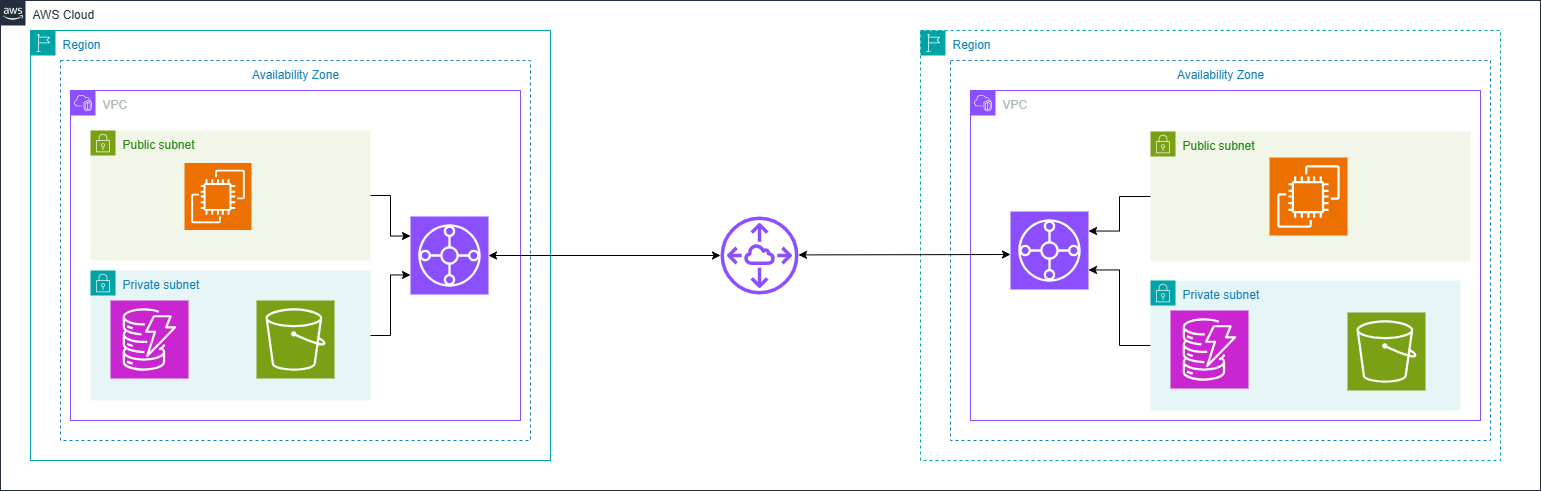

The diagram above was exported from draw.io. Its source (the exported page's mxGraphModel, read from the mxfile embedded in the PNG):
<mxGraphModel dx="2143" dy="801" grid="1" gridSize="10" guides="1" tooltips="1" connect="1" arrows="1" fold="1" page="1" pageScale="1" pageWidth="900" pageHeight="1600" math="0" shadow="0">
  <root>
    <mxCell id="0" />
    <mxCell id="1" parent="0" />
    <mxCell id="1AoJxO6KeuIuSaNw4q-Q-1" value="AWS Cloud" style="points=[[0,0],[0.25,0],[0.5,0],[0.75,0],[1,0],[1,0.25],[1,0.5],[1,0.75],[1,1],[0.75,1],[0.5,1],[0.25,1],[0,1],[0,0.75],[0,0.5],[0,0.25]];outlineConnect=0;gradientColor=none;html=1;whiteSpace=wrap;fontSize=12;fontStyle=0;container=1;pointerEvents=0;collapsible=0;recursiveResize=0;shape=mxgraph.aws4.group;grIcon=mxgraph.aws4.group_aws_cloud_alt;strokeColor=#232F3E;fillColor=none;verticalAlign=top;align=left;spacingLeft=30;fontColor=#232F3E;dashed=0;" vertex="1" parent="1">
      <mxGeometry x="60" y="40" width="1540" height="490" as="geometry" />
    </mxCell>
    <mxCell id="1AoJxO6KeuIuSaNw4q-Q-2" value="Region" style="points=[[0,0],[0.25,0],[0.5,0],[0.75,0],[1,0],[1,0.25],[1,0.5],[1,0.75],[1,1],[0.75,1],[0.5,1],[0.25,1],[0,1],[0,0.75],[0,0.5],[0,0.25]];outlineConnect=0;gradientColor=none;html=1;whiteSpace=wrap;fontSize=12;fontStyle=0;container=1;pointerEvents=0;collapsible=0;recursiveResize=0;shape=mxgraph.aws4.group;grIcon=mxgraph.aws4.group_region;strokeColor=#00A4A6;fillColor=none;verticalAlign=top;align=left;spacingLeft=30;fontColor=#147EBA;" vertex="1" parent="1AoJxO6KeuIuSaNw4q-Q-1">
      <mxGeometry x="30" y="30" width="520" height="430" as="geometry" />
    </mxCell>
    <mxCell id="1AoJxO6KeuIuSaNw4q-Q-4" value="Availability Zone" style="fillColor=none;strokeColor=#147EBA;dashed=1;verticalAlign=top;fontStyle=0;fontColor=#147EBA;whiteSpace=wrap;html=1;" vertex="1" parent="1AoJxO6KeuIuSaNw4q-Q-2">
      <mxGeometry x="30" y="30" width="470" height="380" as="geometry" />
    </mxCell>
    <mxCell id="1AoJxO6KeuIuSaNw4q-Q-5" value="VPC" style="points=[[0,0],[0.25,0],[0.5,0],[0.75,0],[1,0],[1,0.25],[1,0.5],[1,0.75],[1,1],[0.75,1],[0.5,1],[0.25,1],[0,1],[0,0.75],[0,0.5],[0,0.25]];outlineConnect=0;gradientColor=none;html=1;whiteSpace=wrap;fontSize=12;fontStyle=0;container=1;pointerEvents=0;collapsible=0;recursiveResize=0;shape=mxgraph.aws4.group;grIcon=mxgraph.aws4.group_vpc2;strokeColor=#8C4FFF;fillColor=none;verticalAlign=top;align=left;spacingLeft=30;fontColor=#AAB7B8;dashed=0;" vertex="1" parent="1AoJxO6KeuIuSaNw4q-Q-2">
      <mxGeometry x="40" y="60" width="450" height="330" as="geometry" />
    </mxCell>
    <mxCell id="1AoJxO6KeuIuSaNw4q-Q-6" value="Public subnet" style="points=[[0,0],[0.25,0],[0.5,0],[0.75,0],[1,0],[1,0.25],[1,0.5],[1,0.75],[1,1],[0.75,1],[0.5,1],[0.25,1],[0,1],[0,0.75],[0,0.5],[0,0.25]];outlineConnect=0;gradientColor=none;html=1;whiteSpace=wrap;fontSize=12;fontStyle=0;container=1;pointerEvents=0;collapsible=0;recursiveResize=0;shape=mxgraph.aws4.group;grIcon=mxgraph.aws4.group_security_group;grStroke=0;strokeColor=#7AA116;fillColor=#F2F6E8;verticalAlign=top;align=left;spacingLeft=30;fontColor=#248814;dashed=0;" vertex="1" parent="1AoJxO6KeuIuSaNw4q-Q-5">
      <mxGeometry x="20" y="40" width="280" height="130" as="geometry" />
    </mxCell>
    <mxCell id="1AoJxO6KeuIuSaNw4q-Q-8" value="" style="sketch=0;points=[[0,0,0],[0.25,0,0],[0.5,0,0],[0.75,0,0],[1,0,0],[0,1,0],[0.25,1,0],[0.5,1,0],[0.75,1,0],[1,1,0],[0,0.25,0],[0,0.5,0],[0,0.75,0],[1,0.25,0],[1,0.5,0],[1,0.75,0]];outlineConnect=0;fontColor=#232F3E;fillColor=#ED7100;strokeColor=#ffffff;dashed=0;verticalLabelPosition=bottom;verticalAlign=top;align=center;html=1;fontSize=12;fontStyle=0;aspect=fixed;shape=mxgraph.aws4.resourceIcon;resIcon=mxgraph.aws4.ec2;" vertex="1" parent="1AoJxO6KeuIuSaNw4q-Q-6">
      <mxGeometry x="94" y="32.5" width="67" height="67" as="geometry" />
    </mxCell>
    <mxCell id="1AoJxO6KeuIuSaNw4q-Q-7" value="Private subnet" style="points=[[0,0],[0.25,0],[0.5,0],[0.75,0],[1,0],[1,0.25],[1,0.5],[1,0.75],[1,1],[0.75,1],[0.5,1],[0.25,1],[0,1],[0,0.75],[0,0.5],[0,0.25]];outlineConnect=0;gradientColor=none;html=1;whiteSpace=wrap;fontSize=12;fontStyle=0;container=1;pointerEvents=0;collapsible=0;recursiveResize=0;shape=mxgraph.aws4.group;grIcon=mxgraph.aws4.group_security_group;grStroke=0;strokeColor=#00A4A6;fillColor=#E6F6F7;verticalAlign=top;align=left;spacingLeft=30;fontColor=#147EBA;dashed=0;" vertex="1" parent="1AoJxO6KeuIuSaNw4q-Q-5">
      <mxGeometry x="20" y="180" width="280" height="130" as="geometry" />
    </mxCell>
    <mxCell id="1AoJxO6KeuIuSaNw4q-Q-9" value="" style="sketch=0;points=[[0,0,0],[0.25,0,0],[0.5,0,0],[0.75,0,0],[1,0,0],[0,1,0],[0.25,1,0],[0.5,1,0],[0.75,1,0],[1,1,0],[0,0.25,0],[0,0.5,0],[0,0.75,0],[1,0.25,0],[1,0.5,0],[1,0.75,0]];outlineConnect=0;fontColor=#232F3E;fillColor=#C925D1;strokeColor=#ffffff;dashed=0;verticalLabelPosition=bottom;verticalAlign=top;align=center;html=1;fontSize=12;fontStyle=0;aspect=fixed;shape=mxgraph.aws4.resourceIcon;resIcon=mxgraph.aws4.dynamodb;" vertex="1" parent="1AoJxO6KeuIuSaNw4q-Q-7">
      <mxGeometry x="20" y="30" width="78" height="78" as="geometry" />
    </mxCell>
    <mxCell id="1AoJxO6KeuIuSaNw4q-Q-18" value="" style="sketch=0;points=[[0,0,0],[0.25,0,0],[0.5,0,0],[0.75,0,0],[1,0,0],[0,1,0],[0.25,1,0],[0.5,1,0],[0.75,1,0],[1,1,0],[0,0.25,0],[0,0.5,0],[0,0.75,0],[1,0.25,0],[1,0.5,0],[1,0.75,0]];outlineConnect=0;fontColor=#232F3E;fillColor=#8C4FFF;strokeColor=#ffffff;dashed=0;verticalLabelPosition=bottom;verticalAlign=top;align=center;html=1;fontSize=12;fontStyle=0;aspect=fixed;shape=mxgraph.aws4.resourceIcon;resIcon=mxgraph.aws4.transit_gateway;" vertex="1" parent="1AoJxO6KeuIuSaNw4q-Q-5">
      <mxGeometry x="340" y="126" width="78" height="78" as="geometry" />
    </mxCell>
    <mxCell id="1AoJxO6KeuIuSaNw4q-Q-34" style="edgeStyle=orthogonalEdgeStyle;rounded=0;orthogonalLoop=1;jettySize=auto;html=1;entryX=0;entryY=0.25;entryDx=0;entryDy=0;entryPerimeter=0;" edge="1" parent="1AoJxO6KeuIuSaNw4q-Q-5" source="1AoJxO6KeuIuSaNw4q-Q-6" target="1AoJxO6KeuIuSaNw4q-Q-18">
      <mxGeometry relative="1" as="geometry" />
    </mxCell>
    <mxCell id="1AoJxO6KeuIuSaNw4q-Q-35" style="edgeStyle=orthogonalEdgeStyle;rounded=0;orthogonalLoop=1;jettySize=auto;html=1;entryX=0;entryY=0.75;entryDx=0;entryDy=0;entryPerimeter=0;" edge="1" parent="1AoJxO6KeuIuSaNw4q-Q-5" source="1AoJxO6KeuIuSaNw4q-Q-7" target="1AoJxO6KeuIuSaNw4q-Q-18">
      <mxGeometry relative="1" as="geometry" />
    </mxCell>
    <mxCell id="1AoJxO6KeuIuSaNw4q-Q-10" value="" style="sketch=0;points=[[0,0,0],[0.25,0,0],[0.5,0,0],[0.75,0,0],[1,0,0],[0,1,0],[0.25,1,0],[0.5,1,0],[0.75,1,0],[1,1,0],[0,0.25,0],[0,0.5,0],[0,0.75,0],[1,0.25,0],[1,0.5,0],[1,0.75,0]];outlineConnect=0;fontColor=#232F3E;fillColor=#7AA116;strokeColor=#ffffff;dashed=0;verticalLabelPosition=bottom;verticalAlign=top;align=center;html=1;fontSize=12;fontStyle=0;aspect=fixed;shape=mxgraph.aws4.resourceIcon;resIcon=mxgraph.aws4.s3;" vertex="1" parent="1AoJxO6KeuIuSaNw4q-Q-2">
      <mxGeometry x="226" y="270" width="78" height="78" as="geometry" />
    </mxCell>
    <mxCell id="1AoJxO6KeuIuSaNw4q-Q-3" value="Region" style="points=[[0,0],[0.25,0],[0.5,0],[0.75,0],[1,0],[1,0.25],[1,0.5],[1,0.75],[1,1],[0.75,1],[0.5,1],[0.25,1],[0,1],[0,0.75],[0,0.5],[0,0.25]];outlineConnect=0;gradientColor=none;html=1;whiteSpace=wrap;fontSize=12;fontStyle=0;container=1;pointerEvents=0;collapsible=0;recursiveResize=0;shape=mxgraph.aws4.group;grIcon=mxgraph.aws4.group_region;strokeColor=#00A4A6;fillColor=none;verticalAlign=top;align=left;spacingLeft=30;fontColor=#147EBA;dashed=1;" vertex="1" parent="1AoJxO6KeuIuSaNw4q-Q-1">
      <mxGeometry x="920" y="30" width="580" height="430" as="geometry" />
    </mxCell>
    <mxCell id="1AoJxO6KeuIuSaNw4q-Q-11" value="Availability Zone" style="fillColor=none;strokeColor=#147EBA;dashed=1;verticalAlign=top;fontStyle=0;fontColor=#147EBA;whiteSpace=wrap;html=1;" vertex="1" parent="1AoJxO6KeuIuSaNw4q-Q-3">
      <mxGeometry x="30" y="30" width="540" height="380" as="geometry" />
    </mxCell>
    <mxCell id="1AoJxO6KeuIuSaNw4q-Q-12" value="VPC" style="points=[[0,0],[0.25,0],[0.5,0],[0.75,0],[1,0],[1,0.25],[1,0.5],[1,0.75],[1,1],[0.75,1],[0.5,1],[0.25,1],[0,1],[0,0.75],[0,0.5],[0,0.25]];outlineConnect=0;gradientColor=none;html=1;whiteSpace=wrap;fontSize=12;fontStyle=0;container=1;pointerEvents=0;collapsible=0;recursiveResize=0;shape=mxgraph.aws4.group;grIcon=mxgraph.aws4.group_vpc2;strokeColor=#8C4FFF;fillColor=none;verticalAlign=top;align=left;spacingLeft=30;fontColor=#AAB7B8;dashed=0;" vertex="1" parent="1AoJxO6KeuIuSaNw4q-Q-3">
      <mxGeometry x="50" y="60" width="510" height="330" as="geometry" />
    </mxCell>
    <mxCell id="1AoJxO6KeuIuSaNw4q-Q-13" value="Public subnet" style="points=[[0,0],[0.25,0],[0.5,0],[0.75,0],[1,0],[1,0.25],[1,0.5],[1,0.75],[1,1],[0.75,1],[0.5,1],[0.25,1],[0,1],[0,0.75],[0,0.5],[0,0.25]];outlineConnect=0;gradientColor=none;html=1;whiteSpace=wrap;fontSize=12;fontStyle=0;container=1;pointerEvents=0;collapsible=0;recursiveResize=0;shape=mxgraph.aws4.group;grIcon=mxgraph.aws4.group_security_group;grStroke=0;strokeColor=#7AA116;fillColor=#F2F6E8;verticalAlign=top;align=left;spacingLeft=30;fontColor=#248814;dashed=0;" vertex="1" parent="1AoJxO6KeuIuSaNw4q-Q-12">
      <mxGeometry x="180" y="41" width="320" height="130" as="geometry" />
    </mxCell>
    <mxCell id="1AoJxO6KeuIuSaNw4q-Q-15" value="" style="sketch=0;points=[[0,0,0],[0.25,0,0],[0.5,0,0],[0.75,0,0],[1,0,0],[0,1,0],[0.25,1,0],[0.5,1,0],[0.75,1,0],[1,1,0],[0,0.25,0],[0,0.5,0],[0,0.75,0],[1,0.25,0],[1,0.5,0],[1,0.75,0]];outlineConnect=0;fontColor=#232F3E;fillColor=#ED7100;strokeColor=#ffffff;dashed=0;verticalLabelPosition=bottom;verticalAlign=top;align=center;html=1;fontSize=12;fontStyle=0;aspect=fixed;shape=mxgraph.aws4.resourceIcon;resIcon=mxgraph.aws4.ec2;" vertex="1" parent="1AoJxO6KeuIuSaNw4q-Q-13">
      <mxGeometry x="119" y="26" width="78" height="78" as="geometry" />
    </mxCell>
    <mxCell id="1AoJxO6KeuIuSaNw4q-Q-19" value="" style="sketch=0;points=[[0,0,0],[0.25,0,0],[0.5,0,0],[0.75,0,0],[1,0,0],[0,1,0],[0.25,1,0],[0.5,1,0],[0.75,1,0],[1,1,0],[0,0.25,0],[0,0.5,0],[0,0.75,0],[1,0.25,0],[1,0.5,0],[1,0.75,0]];outlineConnect=0;fontColor=#232F3E;fillColor=#8C4FFF;strokeColor=#ffffff;dashed=0;verticalLabelPosition=bottom;verticalAlign=top;align=center;html=1;fontSize=12;fontStyle=0;aspect=fixed;shape=mxgraph.aws4.resourceIcon;resIcon=mxgraph.aws4.transit_gateway;" vertex="1" parent="1AoJxO6KeuIuSaNw4q-Q-12">
      <mxGeometry x="40" y="121" width="78" height="78" as="geometry" />
    </mxCell>
    <mxCell id="1AoJxO6KeuIuSaNw4q-Q-36" style="edgeStyle=orthogonalEdgeStyle;rounded=0;orthogonalLoop=1;jettySize=auto;html=1;entryX=1;entryY=0.25;entryDx=0;entryDy=0;entryPerimeter=0;" edge="1" parent="1AoJxO6KeuIuSaNw4q-Q-12" source="1AoJxO6KeuIuSaNw4q-Q-13" target="1AoJxO6KeuIuSaNw4q-Q-19">
      <mxGeometry relative="1" as="geometry" />
    </mxCell>
    <mxCell id="1AoJxO6KeuIuSaNw4q-Q-40" value="Private subnet" style="points=[[0,0],[0.25,0],[0.5,0],[0.75,0],[1,0],[1,0.25],[1,0.5],[1,0.75],[1,1],[0.75,1],[0.5,1],[0.25,1],[0,1],[0,0.75],[0,0.5],[0,0.25]];outlineConnect=0;gradientColor=none;html=1;whiteSpace=wrap;fontSize=12;fontStyle=0;container=1;pointerEvents=0;collapsible=0;recursiveResize=0;shape=mxgraph.aws4.group;grIcon=mxgraph.aws4.group_security_group;grStroke=0;strokeColor=#00A4A6;fillColor=#E6F6F7;verticalAlign=top;align=left;spacingLeft=30;fontColor=#147EBA;dashed=0;" vertex="1" parent="1AoJxO6KeuIuSaNw4q-Q-12">
      <mxGeometry x="180" y="190" width="310" height="130" as="geometry" />
    </mxCell>
    <mxCell id="1AoJxO6KeuIuSaNw4q-Q-41" value="" style="sketch=0;points=[[0,0,0],[0.25,0,0],[0.5,0,0],[0.75,0,0],[1,0,0],[0,1,0],[0.25,1,0],[0.5,1,0],[0.75,1,0],[1,1,0],[0,0.25,0],[0,0.5,0],[0,0.75,0],[1,0.25,0],[1,0.5,0],[1,0.75,0]];outlineConnect=0;fontColor=#232F3E;fillColor=#C925D1;strokeColor=#ffffff;dashed=0;verticalLabelPosition=bottom;verticalAlign=top;align=center;html=1;fontSize=12;fontStyle=0;aspect=fixed;shape=mxgraph.aws4.resourceIcon;resIcon=mxgraph.aws4.dynamodb;" vertex="1" parent="1AoJxO6KeuIuSaNw4q-Q-40">
      <mxGeometry x="20" y="30" width="78" height="78" as="geometry" />
    </mxCell>
    <mxCell id="1AoJxO6KeuIuSaNw4q-Q-43" value="" style="sketch=0;points=[[0,0,0],[0.25,0,0],[0.5,0,0],[0.75,0,0],[1,0,0],[0,1,0],[0.25,1,0],[0.5,1,0],[0.75,1,0],[1,1,0],[0,0.25,0],[0,0.5,0],[0,0.75,0],[1,0.25,0],[1,0.5,0],[1,0.75,0]];outlineConnect=0;fontColor=#232F3E;fillColor=#7AA116;strokeColor=#ffffff;dashed=0;verticalLabelPosition=bottom;verticalAlign=top;align=center;html=1;fontSize=12;fontStyle=0;aspect=fixed;shape=mxgraph.aws4.resourceIcon;resIcon=mxgraph.aws4.s3;" vertex="1" parent="1AoJxO6KeuIuSaNw4q-Q-40">
      <mxGeometry x="197" y="32" width="78" height="78" as="geometry" />
    </mxCell>
    <mxCell id="1AoJxO6KeuIuSaNw4q-Q-42" style="edgeStyle=orthogonalEdgeStyle;rounded=0;orthogonalLoop=1;jettySize=auto;html=1;entryX=1;entryY=0.75;entryDx=0;entryDy=0;entryPerimeter=0;" edge="1" parent="1AoJxO6KeuIuSaNw4q-Q-12" source="1AoJxO6KeuIuSaNw4q-Q-40" target="1AoJxO6KeuIuSaNw4q-Q-19">
      <mxGeometry relative="1" as="geometry" />
    </mxCell>
    <mxCell id="1AoJxO6KeuIuSaNw4q-Q-20" value="" style="sketch=0;outlineConnect=0;fontColor=#232F3E;gradientColor=none;fillColor=#8C4FFF;strokeColor=none;dashed=0;verticalLabelPosition=bottom;verticalAlign=top;align=center;html=1;fontSize=12;fontStyle=0;aspect=fixed;pointerEvents=1;shape=mxgraph.aws4.peering;" vertex="1" parent="1AoJxO6KeuIuSaNw4q-Q-1">
      <mxGeometry x="720" y="216" width="78" height="78" as="geometry" />
    </mxCell>
    <mxCell id="1AoJxO6KeuIuSaNw4q-Q-30" value="" style="endArrow=classic;startArrow=classic;html=1;rounded=0;exitX=1;exitY=0.5;exitDx=0;exitDy=0;exitPerimeter=0;" edge="1" parent="1AoJxO6KeuIuSaNw4q-Q-1" source="1AoJxO6KeuIuSaNw4q-Q-18" target="1AoJxO6KeuIuSaNw4q-Q-20">
      <mxGeometry width="50" height="50" relative="1" as="geometry">
        <mxPoint x="590" y="280" as="sourcePoint" />
        <mxPoint x="640" y="230" as="targetPoint" />
      </mxGeometry>
    </mxCell>
    <mxCell id="1AoJxO6KeuIuSaNw4q-Q-31" value="" style="endArrow=classic;startArrow=classic;html=1;rounded=0;exitX=1;exitY=0.5;exitDx=0;exitDy=0;exitPerimeter=0;" edge="1" parent="1AoJxO6KeuIuSaNw4q-Q-1">
      <mxGeometry width="50" height="50" relative="1" as="geometry">
        <mxPoint x="798" y="254.40999999999997" as="sourcePoint" />
        <mxPoint x="1010" y="254" as="targetPoint" />
      </mxGeometry>
    </mxCell>
  </root>
</mxGraphModel>